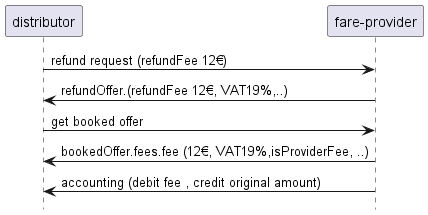

The diagram above was rendered by PlantUML. Its source (embedded in the PNG):
@startuml

hide footbox

participant distributor
participant "fare-provider" as fp

distributor -> fp: refund request (refundFee 12€)
fp -> distributor: refundOffer.(refundFee 12€, VAT19%,..)

distributor -> fp: get booked offer
fp -> distributor: bookedOffer.fees.fee (12€, VAT19%,isProviderFee, ..)
fp -> distributor: accounting (debit fee , credit original amount)
@enduml